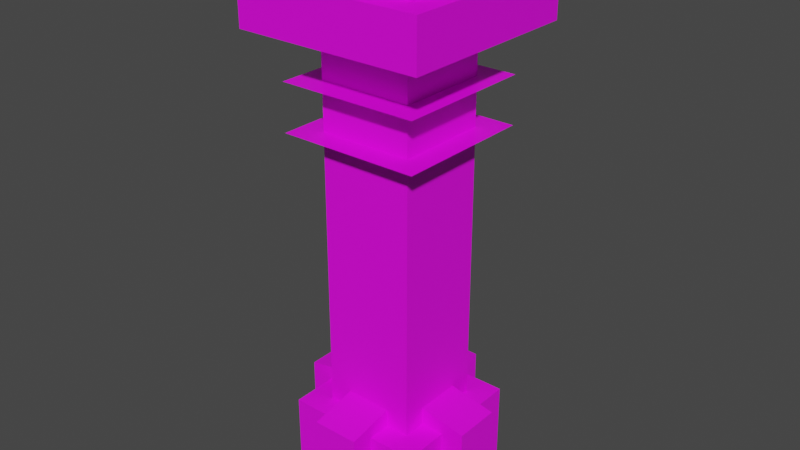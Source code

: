 # Source: bob.blend  (saved by Blender 2.92.15; exported with 4.5.12 LTS)
import bpy
from mathutils import Matrix  # noqa: F401  (used for matrix-valued properties, if any)

bpy.ops.wm.read_factory_settings(use_empty=True)
scene = bpy.context.scene
scene.name = 'Scene'

# ---- collections
col_collection = bpy.data.collections.new('Collection'); scene.collection.children.link(col_collection)

# ---- images (referenced by path relative to the original .blend; pixels are not part of the script)
import os
ASSET_DIR = os.environ.get("B2B_ASSET_DIR", "")  # directory of the original .blend (textures are referenced by path, not embedded)
HERE = os.path.dirname(os.path.abspath(__file__))  # packed textures are extracted next to this script under _unpacked/

def load_image(name, relpath, width, height, colorspace="sRGB"):
    """Load a texture the original file referenced (path relative to the .blend, or extracted next to this script)."""
    p = next((c for c in (os.path.join(HERE, relpath), os.path.join(ASSET_DIR, relpath)) if relpath and os.path.exists(c)), "")
    if p:
        img = bpy.data.images.load(p, check_existing=True)
        img.name = name
    else:  # same state as the original file: an image datablock whose file is absent (Cycles renders it pink)
        img = bpy.data.images.new(name, width, height)
        img.source = "FILE"
        img.filepath = "//" + (relpath or name)
    img.colorspace_settings.name = colorspace
    return img
img_bobsaberlayout_png = load_image('bobSaberLayout.png', 'bobSaberLayout.png', 1024, 1024, 'sRGB')

# ---- materials (node trees are filled in below, after node groups)
mat_material_001 = bpy.data.materials.new('Material.001')
mat_material_001.use_transparent_shadow = False

# ---- material node trees
mat_material_001.use_nodes = True; mat_material_001.node_tree.nodes.clear()
_N = mat_material_001.node_tree.nodes; _L = mat_material_001.node_tree.links
n0 = _N.new('ShaderNodeBsdfPrincipled'); n0.name = 'Principled BSDF'; n0.location = (10, 300)
n0.distribution = 'GGX'
n0.subsurface_method = 'BURLEY'
n0.inputs[3].default_value = 1.45
n0.inputs[27].default_value = (0.0, 0.0, 0.0, 1.0)
n0.inputs[28].default_value = 1.0
n1 = _N.new('ShaderNodeOutputMaterial'); n1.name = 'Material Output'; n1.location = (300, 300)
n2 = _N.new('ShaderNodeTexImage'); n2.name = 'Image Texture'; n2.location = (-280, 280)
n2.image = img_bobsaberlayout_png
n2.interpolation = 'Closest'
_L.new(n0.outputs[0], n1.inputs[0])
_L.new(n2.outputs[0], n0.inputs[0])
n1.is_active_output = True

# ---- world
world_world = bpy.data.worlds.new('World'); scene.world = world_world
world_world.use_nodes = True; world_world.node_tree.nodes.clear()
_N = world_world.node_tree.nodes; _L = world_world.node_tree.links
n0 = _N.new('ShaderNodeOutputWorld'); n0.name = 'World Output'; n0.location = (300, 300)
n1 = _N.new('ShaderNodeBackground'); n1.name = 'Background'; n1.location = (10, 300)
n1.inputs[0].default_value = (0.05088, 0.05088, 0.05088, 1.0)
_L.new(n1.outputs[0], n0.inputs[0])
n0.is_active_output = True
world_world.color = (0.05088, 0.05088, 0.05088)
world_world.use_sun_shadow = False
world_world.sun_shadow_jitter_overblur = 0.0

# ---- meshes
me_cube_010 = bpy.data.meshes.new('Cube.010')
me_cube_010.from_pydata([(-1.101, -1.101, -5.503), (-1.101, -1.101, 3.302), (-1.101, 1.101, -5.503), (-1.101, 1.101, 3.302), (1.101, -1.101, -5.503), (1.101, -1.101, 3.302), (1.101, 1.101, -5.503), (1.101, 1.101, 3.302), (-1.651, -1.651, 2.201), (1.651, -1.651, 2.201), (-1.651, 1.651, 2.201), (1.651, 1.651, 2.201), (-1.651, -1.651, 1.101), (1.651, -1.651, 1.101), (-1.651, 1.651, 1.101), (1.651, 1.651, 1.101)], [], [(0, 1, 3, 2), (2, 3, 7, 6), (6, 7, 5, 4), (4, 5, 1, 0), (2, 6, 4, 0), (7, 3, 1, 5), (8, 9, 11, 10), (12, 13, 15, 14)])
_uv = me_cube_010.uv_layers.new(name='UVMap')
_uv.uv.foreach_set('vector', [0.3125, 0.1562, 0.3125, 0.4062, 0.25, 0.4062, 0.25, 0.1562, 0.25, 0.1562, 0.25, 0.4062, 0.1875, 0.4062, 0.1875, 0.1562, 0.4375, 0.1562, 0.4375, 0.4062, 0.375, 0.4062, 0.375, 0.1562, 0.375, 0.1562, 0.375, 0.4062, 0.3125, 0.4062, 0.3125, 0.1562, 0.125, 0.5, 0.375, 0.5, 0.375, 0.75, 0.125, 0.75, 0.625, 0.5, 0.875, 0.5, 0.875, 0.75, 0.625, 0.75, 0.0625, 0.4062, 0.0625, 0.3125, 0.1562, 0.3125, 0.1562, 0.4062, 0.0625, 0.2812, 0.0625, 0.1875, 0.1562, 0.1875, 0.1562, 0.2812])
me_cube_010.materials.append(mat_material_001)
me_cube_010.use_remesh_fix_poles = True
me_cube_010.use_remesh_preserve_attributes = False
me_cube_010.use_mirror_vertex_groups = False
me_cube_010.update()
me_cube_009 = bpy.data.meshes.new('Cube.009')
me_cube_009.from_pydata([(-0.6642, -0.6642, 0.8855), (-0.6642, -0.6642, 1.328), (-0.6642, 0.6642, 0.8855), (-0.6642, 0.6642, 1.328), (0.6642, -0.6642, 0.8855), (0.6642, -0.6642, 1.328), (0.6642, 0.6642, 0.8855), (0.6642, 0.6642, 1.328), (-0.8855, -0.8855, 0.4428), (-0.8855, -0.8855, 0.8855), (-0.8855, 0.8855, 0.4428), (-0.8855, 0.8855, 0.8855), (0.8855, -0.8855, 0.4428), (0.8855, -0.8855, 0.8855), (0.8855, 0.8855, 0.4428), (0.8855, 0.8855, 0.8855), (-0.4428, -0.4428, 1.328), (-0.4428, 0.4428, 1.328), (0.4428, 0.4428, 1.328), (0.4428, -0.4428, 1.328), (-0.4428, -0.4428, 0.9298), (-0.4428, 0.4428, 0.9298), (0.4428, 0.4428, 0.9298), (0.4428, -0.4428, 0.9298)], [], [(0, 1, 3, 2), (2, 3, 7, 6), (6, 7, 5, 4), (4, 5, 1, 0), (2, 6, 4, 0), (1, 5, 19, 16), (8, 9, 11, 10), (10, 11, 15, 14), (14, 15, 13, 12), (12, 13, 9, 8), (10, 14, 12, 8), (15, 11, 9, 13), (16, 19, 23, 20), (7, 3, 17, 18), (5, 7, 18, 19), (3, 1, 16, 17), (22, 21, 20, 23), (18, 17, 21, 22), (19, 18, 22, 23), (17, 16, 20, 21)])
_uv = me_cube_009.uv_layers.new(name='UVMap')
_uv.uv.foreach_set('vector', [0.4688, 0.8438, 0.5, 0.8438, 0.5, 0.9375, 0.4688, 0.9375, 0.4688, 0.5625, 0.5, 0.5625, 0.5, 0.6562, 0.4688, 0.6562, 0.4688, 0.6562, 0.5, 0.6562, 0.5, 0.75, 0.4688, 0.75, 0.4688, 0.75, 0.5, 0.75, 0.5, 0.8438, 0.4688, 0.8438, 0.125, 0.5, 0.375, 0.5, 0.375, 0.75, 0.125, 0.75, 0.5, 0.8438, 0.5938, 0.8438, 0.5781, 0.8594, 0.5156, 0.8594, 0.6562, 0.5625, 0.6875, 0.5625, 0.6875, 0.6562, 0.6562, 0.6562, 0.6562, 0.6562, 0.6875, 0.6562, 0.6875, 0.75, 0.6562, 0.75, 0.6562, 0.75, 0.6875, 0.75, 0.6875, 0.8438, 0.6562, 0.8438, 0.6562, 0.8438, 0.6875, 0.8438, 0.6875, 0.9375, 0.6562, 0.9375, 0.6562, 0.6562, 0.5625, 0.6562, 0.5625, 0.5625, 0.6562, 0.5625, 0.7812, 0.8438, 0.7812, 0.9375, 0.6875, 0.9375, 0.6875, 0.8438, 0.8438, 0.8125, 0.8438, 0.75, 0.875, 0.75, 0.875, 0.8125, 0.5938, 0.9375, 0.5, 0.9375, 0.5156, 0.9219, 0.5781, 0.9219, 0.5938, 0.8438, 0.5938, 0.9375, 0.5781, 0.9219, 0.5781, 0.8594, 0.5, 0.9375, 0.5, 0.8438, 0.5156, 0.8594, 0.5156, 0.9219, 0.875, 0.9375, 0.875, 0.875, 0.9375, 0.875, 0.9375, 0.9375, 0.8438, 0.9375, 0.8438, 0.875, 0.875, 0.875, 0.875, 0.9375, 0.8438, 0.75, 0.8438, 0.6875, 0.875, 0.6875, 0.875, 0.75, 0.8438, 0.875, 0.8438, 0.8125, 0.875, 0.8125, 0.875, 0.875])
me_cube_009.materials.append(mat_material_001)
me_cube_009.use_remesh_fix_poles = True
me_cube_009.use_remesh_preserve_attributes = False
me_cube_009.use_mirror_vertex_groups = False
me_cube_009.update()
me_cube_011 = bpy.data.meshes.new('Cube.011')
me_cube_011.from_pydata([(-0.496, -0.496, -0.6614), (-0.496, -0.496, 0.0), (-0.496, 0.496, -0.6614), (-0.496, 0.496, 0.0), (0.496, -0.496, -0.6614), (0.496, -0.496, 0.0), (0.496, 0.496, -0.6614), (0.496, 0.496, 0.0), (0.3307, -0.1653, -0.2645), (0.3307, -0.1653, 0.1323), (0.3307, 0.1653, -0.2645), (0.3307, 0.1653, 0.1323), (0.6614, -0.1653, -0.2645), (0.6614, -0.1653, 0.06614), (0.6614, 0.1653, -0.2645), (0.6614, 0.1653, 0.06614), (-0.3307, -0.1653, -0.2645), (-0.3307, -0.1653, 0.1323), (-0.3307, 0.1653, -0.2645), (-0.3307, 0.1653, 0.1323), (-0.6614, -0.1653, -0.2645), (-0.6614, -0.1653, 0.06614), (-0.6614, 0.1653, -0.2645), (-0.6614, 0.1653, 0.06614), (0.1653, -0.6614, -0.2645), (0.1653, -0.6614, 0.06614), (0.1653, -0.3307, -0.2645), (0.1653, -0.3307, 0.1323), (-0.1653, -0.6614, -0.2645), (-0.1653, -0.6614, 0.06614), (-0.1653, -0.3307, -0.2645), (-0.1653, -0.3307, 0.1323), (0.1653, 0.3307, -0.2645), (0.1653, 0.3307, 0.1323), (0.1653, 0.6614, -0.2645), (0.1653, 0.6614, 0.06614), (-0.1653, 0.3307, -0.2645), (-0.1653, 0.3307, 0.1323), (-0.1653, 0.6614, -0.2645), (-0.1653, 0.6614, 0.06614)], [], [(0, 1, 3, 2), (2, 3, 7, 6), (6, 7, 5, 4), (4, 5, 1, 0), (2, 6, 4, 0), (7, 3, 1, 5), (8, 9, 11, 10), (10, 11, 15, 14), (14, 15, 13, 12), (12, 13, 9, 8), (10, 14, 12, 8), (15, 11, 9, 13), (16, 17, 19, 18), (18, 19, 23, 22), (22, 23, 21, 20), (20, 21, 17, 16), (18, 22, 20, 16), (23, 19, 17, 21), (24, 25, 27, 26), (26, 27, 31, 30), (30, 31, 29, 28), (28, 29, 25, 24), (26, 30, 28, 24), (31, 27, 25, 29), (32, 33, 35, 34), (34, 35, 39, 38), (38, 39, 37, 36), (36, 37, 33, 32), (34, 38, 36, 32), (39, 35, 33, 37)])
_uv = me_cube_011.uv_layers.new(name='UVMap')
_uv.uv.foreach_set('vector', [0.8438, 0.0, 0.9062, 0.0, 0.9062, 0.09375, 0.8438, 0.09375, 0.8438, 0.09375, 0.9062, 0.09375, 0.9062, 0.1875, 0.8438, 0.1875, 0.8438, 0.1875, 0.9062, 0.1875, 0.9062, 0.2812, 0.8438, 0.2812, 0.8438, 0.2812, 0.9062, 0.2812, 0.9062, 0.375, 0.8438, 0.375, 0.8438, 0.09375, 0.75, 0.09375, 0.75, 0.0, 0.8438, 0.0, 1.0, 0.2812, 1.0, 0.375, 0.9062, 0.375, 0.9062, 0.2812, 0.375, 0.0, 0.625, 0.0, 0.625, 0.25, 0.375, 0.25, 0.6875, 0.03125, 0.6875, 0.0625, 0.6562, 0.0625, 0.6562, 0.03125, 0.6562, 0.03125, 0.6562, 0.0625, 0.625, 0.0625, 0.625, 0.03125, 0.625, 0.03125, 0.625, 0.0625, 0.5938, 0.0625, 0.5938, 0.03125, 0.6562, 0.0, 0.6562, 0.03125, 0.625, 0.03125, 0.625, 0.0, 0.6562, 0.0625, 0.6562, 0.09375, 0.625, 0.09375, 0.625, 0.0625, 0.375, 0.0, 0.625, 0.0, 0.625, 0.25, 0.375, 0.25, 0.3438, 0.03125, 0.3438, 0.0625, 0.375, 0.0625, 0.375, 0.03125, 0.375, 0.03125, 0.375, 0.0625, 0.4062, 0.0625, 0.4062, 0.03125, 0.4062, 0.03125, 0.4062, 0.0625, 0.4375, 0.0625, 0.4375, 0.03125, 0.375, 0.0, 0.375, 0.03125, 0.4062, 0.03125, 0.4062, 0.0, 0.375, 0.0625, 0.375, 0.09375, 0.4062, 0.09375, 0.4062, 0.0625, 0.5312, 0.03125, 0.5312, 0.0625, 0.5625, 0.0625, 0.5625, 0.03125, 0.375, 0.25, 0.625, 0.25, 0.625, 0.5, 0.375, 0.5, 0.4688, 0.03125, 0.4688, 0.0625, 0.5, 0.0625, 0.5, 0.03125, 0.5, 0.03125, 0.5, 0.0625, 0.5312, 0.0625, 0.5312, 0.03125, 0.5312, 0.0, 0.5, 0.0, 0.5, 0.03125, 0.5312, 0.03125, 0.5, 0.09375, 0.5312, 0.09375, 0.5312, 0.0625, 0.5, 0.0625, 0.2188, 0.03125, 0.2188, 0.0625, 0.25, 0.0625, 0.25, 0.03125, 0.25, 0.03125, 0.25, 0.0625, 0.2812, 0.0625, 0.2812, 0.03125, 0.2812, 0.03125, 0.2812, 0.0625, 0.3125, 0.0625, 0.3125, 0.03125, 0.375, 0.75, 0.625, 0.75, 0.625, 1.0, 0.375, 1.0, 0.25, 0.03125, 0.2812, 0.03125, 0.2812, 0.0, 0.25, 0.0, 0.2812, 0.0625, 0.25, 0.0625, 0.25, 0.09375, 0.2812, 0.09375])
me_cube_011.materials.append(mat_material_001)
me_cube_011.use_remesh_fix_poles = True
me_cube_011.use_remesh_preserve_attributes = False
me_cube_011.use_mirror_vertex_groups = False
me_cube_011.update()

# ---- objects
ob_body_002 = bpy.data.objects.new('body.002', me_cube_010)
ob_emitter_002 = bpy.data.objects.new('emitter.002', me_cube_009)
ob_pommel_002 = bpy.data.objects.new('pommel.002', me_cube_011)

# ---- transforms, parenting, visibility, modifiers, constraints
ob_body_002.location = (0.0, 0.0, -0.5)
ob_body_002.scale = (0.09086, 0.09086, 0.09086)
ob_body_002.lineart.crease_threshold = 0.0
ob_emitter_002.location = (0.0, 0.0, -0.3)
ob_emitter_002.scale = (0.2258, 0.2258, 0.2258)
ob_emitter_002.lineart.crease_threshold = 0.0
ob_pommel_002.location = (0.0, 0.0, -1.0)
ob_pommel_002.scale = (0.3024, 0.3024, 0.3024)
ob_pommel_002.lineart.crease_threshold = 0.0

# ---- collection membership
col_collection.objects.link(ob_body_002)
col_collection.objects.link(ob_emitter_002)
col_collection.objects.link(ob_pommel_002)

# ---- scene / render settings (as saved in the file)
scene.frame_start = 1; scene.frame_end = 250; scene.frame_set(1)
scene.render.engine = 'BLENDER_EEVEE_NEXT'
scene.cycles.use_denoising = False
scene.cycles.samples = 128
scene.cycles.sampling_pattern = 'TABULATED_SOBOL'
scene.cycles.use_adaptive_sampling = False
scene.cycles.use_light_tree = False
scene.view_settings.view_transform = 'Filmic'
bpy.context.view_layer.update()

# ---- added for rendering (the .blend has no active camera and no usable light): camera, sun
cam_auto = bpy.data.cameras.new('AutoCamera')
cam_auto.lens = 50.0
cam_auto.sensor_width = 36.0
cam_auto.clip_end = 1000.0
ob_auto_camera = bpy.data.objects.new('AutoCamera', cam_auto)
scene.collection.objects.link(ob_auto_camera)
ob_auto_camera.location = (1.22745, -1.47294, 0.381959)
ob_auto_camera.rotation_euler = (1.09748, -7.21219e-08, 0.694738)
scene.camera = ob_auto_camera
light_auto_sun = bpy.data.lights.new('AutoSun', 'SUN')
light_auto_sun.energy = 3.0
light_auto_sun.angle = 0.0523599
ob_auto_sun = bpy.data.objects.new('AutoSun', light_auto_sun)
scene.collection.objects.link(ob_auto_sun)
ob_auto_sun.rotation_euler = (0.872665, 0.174533, 0.523599)
bpy.context.view_layer.update()
